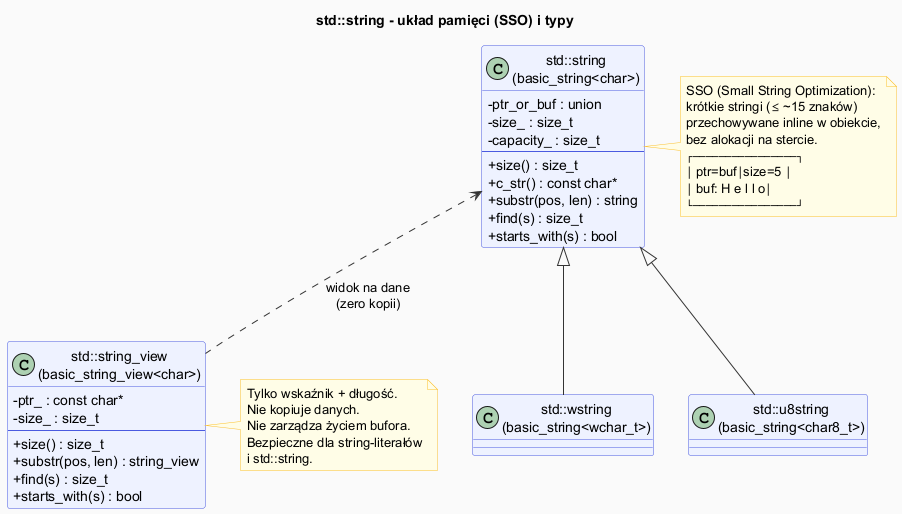

The diagram above was rendered by PlantUML. Its source (embedded in the PNG):
@startuml string_diagram

skinparam classAttributeIconSize 0
skinparam backgroundColor #FAFAFA
skinparam shadowing false
skinparam class {
    BackgroundColor #EEF2FF
    BorderColor #4A5AE0
    ArrowColor #333
}
skinparam note {
    BackgroundColor #FFFDE7
    BorderColor #FBC02D
}

title std::string - układ pamięci (SSO) i typy

class "std::string\n(basic_string<char>)" as str {
    - ptr_or_buf : union
    - size_ : size_t
    - capacity_ : size_t
    --
    + size() : size_t
    + c_str() : const char*
    + substr(pos, len) : string
    + find(s) : size_t
    + starts_with(s) : bool  /' C++20 '/
}

class "std::string_view\n(basic_string_view<char>)" as sv {
    - ptr_ : const char*
    - size_ : size_t
    --
    + size() : size_t
    + substr(pos, len) : string_view
    + find(s) : size_t
    + starts_with(s) : bool  /' C++20 '/
    /' Nie posiada danych! '/
}

class "std::wstring\n(basic_string<wchar_t>)" as wstr {
    /' szerokie znaki (2 lub 4 bajty) '/
}

class "std::u8string\n(basic_string<char8_t>)" as u8str {
    /' UTF-8 (C++20) '/
}

str <.. sv : widok na dane\n(zero kopii)
str <|-- wstr
str <|-- u8str

note right of str
  SSO (Small String Optimization):
  krótkie stringi (≤ ~15 znaków)
  przechowywane inline w obiekcie,
  bez alokacji na stercie.
  ┌────────────────┐
  │ ptr=buf│size=5 │
  │ buf: H e l l o│
  └────────────────┘
end note

note right of sv
  Tylko wskaźnik + długość.
  Nie kopiuje danych.
  Nie zarządza życiem bufora.
  Bezpieczne dla string-literałów
  i std::string.
end note

@enduml